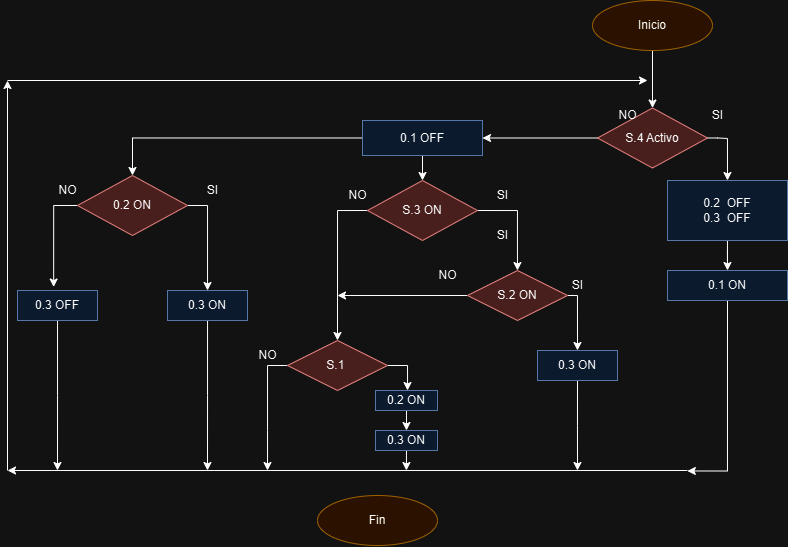

The diagram above was exported from draw.io. Its source (the exported page's mxGraphModel, read from the mxfile embedded in the PNG):
<mxGraphModel dx="989" dy="509" grid="1" gridSize="10" guides="1" tooltips="1" connect="1" arrows="1" fold="1" page="1" pageScale="1" pageWidth="827" pageHeight="1169" math="0" shadow="0">
  <root>
    <mxCell id="0" />
    <mxCell id="1" parent="0" />
    <mxCell id="Ax_d6AMN-Nw67hAzQKLN-2" style="edgeStyle=orthogonalEdgeStyle;rounded=0;orthogonalLoop=1;jettySize=auto;html=1;exitX=0.5;exitY=1;exitDx=0;exitDy=0;entryX=0.5;entryY=0;entryDx=0;entryDy=0;" edge="1" parent="1" source="73wCdaAvbztRJ9Uh1VME-1" target="Ax_d6AMN-Nw67hAzQKLN-1">
      <mxGeometry relative="1" as="geometry" />
    </mxCell>
    <mxCell id="73wCdaAvbztRJ9Uh1VME-1" value="Inicio" style="ellipse;whiteSpace=wrap;html=1;fillColor=#ffe6cc;strokeColor=#d79b00;" parent="1" vertex="1">
      <mxGeometry x="605" y="90" width="120" height="50" as="geometry" />
    </mxCell>
    <mxCell id="73wCdaAvbztRJ9Uh1VME-2" value="Fin" style="ellipse;whiteSpace=wrap;html=1;fillColor=#ffe6cc;strokeColor=#d79b00;" parent="1" vertex="1">
      <mxGeometry x="330" y="585" width="120" height="50" as="geometry" />
    </mxCell>
    <mxCell id="Ax_d6AMN-Nw67hAzQKLN-67" style="edgeStyle=orthogonalEdgeStyle;rounded=0;orthogonalLoop=1;jettySize=auto;html=1;entryX=1;entryY=0.5;entryDx=0;entryDy=0;" edge="1" parent="1" source="Ax_d6AMN-Nw67hAzQKLN-1" target="Ax_d6AMN-Nw67hAzQKLN-11">
      <mxGeometry relative="1" as="geometry" />
    </mxCell>
    <mxCell id="Ax_d6AMN-Nw67hAzQKLN-69" style="edgeStyle=orthogonalEdgeStyle;rounded=0;orthogonalLoop=1;jettySize=auto;html=1;entryX=0.5;entryY=0;entryDx=0;entryDy=0;" edge="1" parent="1" source="Ax_d6AMN-Nw67hAzQKLN-1" target="Ax_d6AMN-Nw67hAzQKLN-6">
      <mxGeometry relative="1" as="geometry">
        <mxPoint x="760" y="270" as="targetPoint" />
        <Array as="points">
          <mxPoint x="730" y="228" />
          <mxPoint x="740" y="228" />
        </Array>
      </mxGeometry>
    </mxCell>
    <mxCell id="Ax_d6AMN-Nw67hAzQKLN-1" value="S.4 Activo" style="rhombus;whiteSpace=wrap;html=1;fillColor=#f8cecc;strokeColor=#b85450;" vertex="1" parent="1">
      <mxGeometry x="610" y="197.5" width="110" height="60" as="geometry" />
    </mxCell>
    <mxCell id="Ax_d6AMN-Nw67hAzQKLN-4" value="SI" style="text;html=1;align=center;verticalAlign=middle;resizable=0;points=[];autosize=1;strokeColor=none;fillColor=none;" vertex="1" parent="1">
      <mxGeometry x="715" y="190" width="30" height="30" as="geometry" />
    </mxCell>
    <mxCell id="Ax_d6AMN-Nw67hAzQKLN-5" value="NO" style="text;html=1;align=center;verticalAlign=middle;resizable=0;points=[];autosize=1;strokeColor=none;fillColor=none;" vertex="1" parent="1">
      <mxGeometry x="620" y="190" width="40" height="30" as="geometry" />
    </mxCell>
    <mxCell id="Ax_d6AMN-Nw67hAzQKLN-70" style="edgeStyle=orthogonalEdgeStyle;rounded=0;orthogonalLoop=1;jettySize=auto;html=1;entryX=0.5;entryY=0;entryDx=0;entryDy=0;" edge="1" parent="1" source="Ax_d6AMN-Nw67hAzQKLN-6" target="Ax_d6AMN-Nw67hAzQKLN-8">
      <mxGeometry relative="1" as="geometry" />
    </mxCell>
    <mxCell id="Ax_d6AMN-Nw67hAzQKLN-6" value="&lt;div&gt;&lt;br&gt;&lt;/div&gt;0.2&amp;nbsp; OFF&lt;div&gt;0.3&amp;nbsp; OFF&lt;div&gt;&lt;br&gt;&lt;/div&gt;&lt;/div&gt;" style="rounded=0;whiteSpace=wrap;html=1;fillColor=#dae8fc;strokeColor=#6c8ebf;" vertex="1" parent="1">
      <mxGeometry x="680" y="270" width="120" height="60" as="geometry" />
    </mxCell>
    <mxCell id="Ax_d6AMN-Nw67hAzQKLN-48" style="edgeStyle=orthogonalEdgeStyle;rounded=0;orthogonalLoop=1;jettySize=auto;html=1;exitX=0.5;exitY=1;exitDx=0;exitDy=0;" edge="1" parent="1" source="Ax_d6AMN-Nw67hAzQKLN-8">
      <mxGeometry relative="1" as="geometry">
        <mxPoint x="699.8571428571429" y="560.4761904761905" as="targetPoint" />
        <Array as="points">
          <mxPoint x="740" y="561" />
        </Array>
      </mxGeometry>
    </mxCell>
    <mxCell id="Ax_d6AMN-Nw67hAzQKLN-8" value="0.1 ON" style="rounded=0;whiteSpace=wrap;html=1;fillColor=#dae8fc;strokeColor=#6c8ebf;" vertex="1" parent="1">
      <mxGeometry x="680" y="360" width="120" height="30" as="geometry" />
    </mxCell>
    <mxCell id="Ax_d6AMN-Nw67hAzQKLN-53" style="edgeStyle=orthogonalEdgeStyle;rounded=0;orthogonalLoop=1;jettySize=auto;html=1;entryX=0.5;entryY=0;entryDx=0;entryDy=0;" edge="1" parent="1" source="Ax_d6AMN-Nw67hAzQKLN-11" target="Ax_d6AMN-Nw67hAzQKLN-14">
      <mxGeometry relative="1" as="geometry" />
    </mxCell>
    <mxCell id="Ax_d6AMN-Nw67hAzQKLN-54" style="edgeStyle=orthogonalEdgeStyle;rounded=0;orthogonalLoop=1;jettySize=auto;html=1;entryX=0.5;entryY=0;entryDx=0;entryDy=0;" edge="1" parent="1" source="Ax_d6AMN-Nw67hAzQKLN-11" target="Ax_d6AMN-Nw67hAzQKLN-49">
      <mxGeometry relative="1" as="geometry">
        <mxPoint x="150" y="227.5" as="targetPoint" />
      </mxGeometry>
    </mxCell>
    <mxCell id="Ax_d6AMN-Nw67hAzQKLN-11" value="0.1 OFF" style="rounded=0;whiteSpace=wrap;html=1;fillColor=#dae8fc;strokeColor=#6c8ebf;" vertex="1" parent="1">
      <mxGeometry x="375" y="210" width="120" height="35" as="geometry" />
    </mxCell>
    <mxCell id="Ax_d6AMN-Nw67hAzQKLN-29" style="edgeStyle=orthogonalEdgeStyle;rounded=0;orthogonalLoop=1;jettySize=auto;html=1;exitX=1;exitY=0.5;exitDx=0;exitDy=0;" edge="1" parent="1" source="Ax_d6AMN-Nw67hAzQKLN-14" target="Ax_d6AMN-Nw67hAzQKLN-26">
      <mxGeometry relative="1" as="geometry" />
    </mxCell>
    <mxCell id="Ax_d6AMN-Nw67hAzQKLN-39" style="edgeStyle=orthogonalEdgeStyle;rounded=0;orthogonalLoop=1;jettySize=auto;html=1;exitX=0;exitY=0.5;exitDx=0;exitDy=0;entryX=0.5;entryY=0;entryDx=0;entryDy=0;" edge="1" parent="1" source="Ax_d6AMN-Nw67hAzQKLN-14" target="Ax_d6AMN-Nw67hAzQKLN-36">
      <mxGeometry relative="1" as="geometry">
        <mxPoint x="360.0000000000001" y="320" as="targetPoint" />
      </mxGeometry>
    </mxCell>
    <mxCell id="Ax_d6AMN-Nw67hAzQKLN-14" value="S.3 ON" style="rhombus;whiteSpace=wrap;html=1;fillColor=#f8cecc;strokeColor=#b85450;" vertex="1" parent="1">
      <mxGeometry x="380" y="270" width="110" height="60" as="geometry" />
    </mxCell>
    <mxCell id="Ax_d6AMN-Nw67hAzQKLN-15" value="SI" style="text;html=1;align=center;verticalAlign=middle;resizable=0;points=[];autosize=1;strokeColor=none;fillColor=none;" vertex="1" parent="1">
      <mxGeometry x="500" y="270" width="30" height="30" as="geometry" />
    </mxCell>
    <mxCell id="Ax_d6AMN-Nw67hAzQKLN-16" value="NO" style="text;html=1;align=center;verticalAlign=middle;resizable=0;points=[];autosize=1;strokeColor=none;fillColor=none;" vertex="1" parent="1">
      <mxGeometry x="350" y="270" width="40" height="30" as="geometry" />
    </mxCell>
    <mxCell id="Ax_d6AMN-Nw67hAzQKLN-32" style="edgeStyle=orthogonalEdgeStyle;rounded=0;orthogonalLoop=1;jettySize=auto;html=1;exitX=1;exitY=0.5;exitDx=0;exitDy=0;entryX=0.5;entryY=0;entryDx=0;entryDy=0;" edge="1" parent="1" source="Ax_d6AMN-Nw67hAzQKLN-26" target="Ax_d6AMN-Nw67hAzQKLN-30">
      <mxGeometry relative="1" as="geometry">
        <mxPoint x="590" y="420" as="targetPoint" />
        <Array as="points">
          <mxPoint x="590" y="385" />
        </Array>
      </mxGeometry>
    </mxCell>
    <mxCell id="Ax_d6AMN-Nw67hAzQKLN-40" style="edgeStyle=orthogonalEdgeStyle;rounded=0;orthogonalLoop=1;jettySize=auto;html=1;" edge="1" parent="1" source="Ax_d6AMN-Nw67hAzQKLN-26">
      <mxGeometry relative="1" as="geometry">
        <mxPoint x="350" y="385" as="targetPoint" />
      </mxGeometry>
    </mxCell>
    <mxCell id="Ax_d6AMN-Nw67hAzQKLN-26" value="S.2 ON" style="rhombus;whiteSpace=wrap;html=1;fillColor=#f8cecc;strokeColor=#b85450;" vertex="1" parent="1">
      <mxGeometry x="480" y="360" width="100" height="50" as="geometry" />
    </mxCell>
    <mxCell id="Ax_d6AMN-Nw67hAzQKLN-27" value="SI" style="text;html=1;align=center;verticalAlign=middle;resizable=0;points=[];autosize=1;strokeColor=none;fillColor=none;" vertex="1" parent="1">
      <mxGeometry x="575" y="360" width="30" height="30" as="geometry" />
    </mxCell>
    <mxCell id="Ax_d6AMN-Nw67hAzQKLN-28" value="NO" style="text;html=1;align=center;verticalAlign=middle;resizable=0;points=[];autosize=1;strokeColor=none;fillColor=none;" vertex="1" parent="1">
      <mxGeometry x="440" y="350" width="40" height="30" as="geometry" />
    </mxCell>
    <mxCell id="Ax_d6AMN-Nw67hAzQKLN-34" style="edgeStyle=orthogonalEdgeStyle;rounded=0;orthogonalLoop=1;jettySize=auto;html=1;exitX=0.5;exitY=1;exitDx=0;exitDy=0;" edge="1" parent="1" source="Ax_d6AMN-Nw67hAzQKLN-30">
      <mxGeometry relative="1" as="geometry">
        <mxPoint x="590" y="560" as="targetPoint" />
      </mxGeometry>
    </mxCell>
    <mxCell id="Ax_d6AMN-Nw67hAzQKLN-30" value="0.3 ON" style="rounded=0;whiteSpace=wrap;html=1;fillColor=#dae8fc;strokeColor=#6c8ebf;" vertex="1" parent="1">
      <mxGeometry x="550" y="440" width="80" height="30" as="geometry" />
    </mxCell>
    <mxCell id="Ax_d6AMN-Nw67hAzQKLN-41" style="edgeStyle=orthogonalEdgeStyle;rounded=0;orthogonalLoop=1;jettySize=auto;html=1;exitX=0;exitY=0.5;exitDx=0;exitDy=0;" edge="1" parent="1" source="Ax_d6AMN-Nw67hAzQKLN-36">
      <mxGeometry relative="1" as="geometry">
        <mxPoint x="280" y="560" as="targetPoint" />
      </mxGeometry>
    </mxCell>
    <mxCell id="Ax_d6AMN-Nw67hAzQKLN-45" style="edgeStyle=orthogonalEdgeStyle;rounded=0;orthogonalLoop=1;jettySize=auto;html=1;" edge="1" parent="1" source="Ax_d6AMN-Nw67hAzQKLN-36" target="Ax_d6AMN-Nw67hAzQKLN-42">
      <mxGeometry relative="1" as="geometry">
        <mxPoint x="420" y="455" as="targetPoint" />
        <Array as="points">
          <mxPoint x="420" y="455" />
        </Array>
      </mxGeometry>
    </mxCell>
    <mxCell id="Ax_d6AMN-Nw67hAzQKLN-36" value="S.1&amp;nbsp;" style="rhombus;whiteSpace=wrap;html=1;fillColor=#f8cecc;strokeColor=#b85450;" vertex="1" parent="1">
      <mxGeometry x="300" y="430" width="100" height="50" as="geometry" />
    </mxCell>
    <mxCell id="Ax_d6AMN-Nw67hAzQKLN-37" value="SI" style="text;html=1;align=center;verticalAlign=middle;resizable=0;points=[];autosize=1;strokeColor=none;fillColor=none;" vertex="1" parent="1">
      <mxGeometry x="500" y="310" width="30" height="30" as="geometry" />
    </mxCell>
    <mxCell id="Ax_d6AMN-Nw67hAzQKLN-38" value="NO" style="text;html=1;align=center;verticalAlign=middle;resizable=0;points=[];autosize=1;strokeColor=none;fillColor=none;" vertex="1" parent="1">
      <mxGeometry x="260" y="430" width="40" height="30" as="geometry" />
    </mxCell>
    <mxCell id="Ax_d6AMN-Nw67hAzQKLN-46" style="edgeStyle=orthogonalEdgeStyle;rounded=0;orthogonalLoop=1;jettySize=auto;html=1;exitX=0.5;exitY=1;exitDx=0;exitDy=0;entryX=0.5;entryY=0;entryDx=0;entryDy=0;" edge="1" parent="1" source="Ax_d6AMN-Nw67hAzQKLN-42" target="Ax_d6AMN-Nw67hAzQKLN-43">
      <mxGeometry relative="1" as="geometry" />
    </mxCell>
    <mxCell id="Ax_d6AMN-Nw67hAzQKLN-42" value="0.2 ON" style="rounded=0;whiteSpace=wrap;html=1;fillColor=#dae8fc;strokeColor=#6c8ebf;" vertex="1" parent="1">
      <mxGeometry x="388" y="480" width="62" height="20" as="geometry" />
    </mxCell>
    <mxCell id="Ax_d6AMN-Nw67hAzQKLN-47" style="edgeStyle=orthogonalEdgeStyle;rounded=0;orthogonalLoop=1;jettySize=auto;html=1;exitX=0.5;exitY=1;exitDx=0;exitDy=0;" edge="1" parent="1" source="Ax_d6AMN-Nw67hAzQKLN-43">
      <mxGeometry relative="1" as="geometry">
        <mxPoint x="418.9047619047619" y="560" as="targetPoint" />
      </mxGeometry>
    </mxCell>
    <mxCell id="Ax_d6AMN-Nw67hAzQKLN-43" value="0.3 ON" style="rounded=0;whiteSpace=wrap;html=1;fillColor=#dae8fc;strokeColor=#6c8ebf;" vertex="1" parent="1">
      <mxGeometry x="388" y="520" width="62" height="20" as="geometry" />
    </mxCell>
    <mxCell id="Ax_d6AMN-Nw67hAzQKLN-57" style="edgeStyle=orthogonalEdgeStyle;rounded=0;orthogonalLoop=1;jettySize=auto;html=1;entryX=0.452;entryY=-0.116;entryDx=0;entryDy=0;entryPerimeter=0;" edge="1" parent="1" source="Ax_d6AMN-Nw67hAzQKLN-49" target="Ax_d6AMN-Nw67hAzQKLN-56">
      <mxGeometry relative="1" as="geometry">
        <mxPoint x="70" y="350" as="targetPoint" />
        <Array as="points">
          <mxPoint x="66" y="295" />
        </Array>
      </mxGeometry>
    </mxCell>
    <mxCell id="Ax_d6AMN-Nw67hAzQKLN-58" style="edgeStyle=orthogonalEdgeStyle;rounded=0;orthogonalLoop=1;jettySize=auto;html=1;exitX=1;exitY=0.5;exitDx=0;exitDy=0;" edge="1" parent="1" source="Ax_d6AMN-Nw67hAzQKLN-49" target="Ax_d6AMN-Nw67hAzQKLN-55">
      <mxGeometry relative="1" as="geometry" />
    </mxCell>
    <mxCell id="Ax_d6AMN-Nw67hAzQKLN-49" value="0.2 ON" style="rhombus;whiteSpace=wrap;html=1;fillColor=#f8cecc;strokeColor=#b85450;" vertex="1" parent="1">
      <mxGeometry x="90" y="265" width="110" height="60" as="geometry" />
    </mxCell>
    <mxCell id="Ax_d6AMN-Nw67hAzQKLN-50" value="SI" style="text;html=1;align=center;verticalAlign=middle;resizable=0;points=[];autosize=1;strokeColor=none;fillColor=none;" vertex="1" parent="1">
      <mxGeometry x="210" y="265" width="30" height="30" as="geometry" />
    </mxCell>
    <mxCell id="Ax_d6AMN-Nw67hAzQKLN-51" value="NO" style="text;html=1;align=center;verticalAlign=middle;resizable=0;points=[];autosize=1;strokeColor=none;fillColor=none;" vertex="1" parent="1">
      <mxGeometry x="60" y="265" width="40" height="30" as="geometry" />
    </mxCell>
    <mxCell id="Ax_d6AMN-Nw67hAzQKLN-60" style="edgeStyle=orthogonalEdgeStyle;rounded=0;orthogonalLoop=1;jettySize=auto;html=1;" edge="1" parent="1" source="Ax_d6AMN-Nw67hAzQKLN-55">
      <mxGeometry relative="1" as="geometry">
        <mxPoint x="220" y="560" as="targetPoint" />
      </mxGeometry>
    </mxCell>
    <mxCell id="Ax_d6AMN-Nw67hAzQKLN-55" value="0.3 ON" style="rounded=0;whiteSpace=wrap;html=1;fillColor=#dae8fc;strokeColor=#6c8ebf;" vertex="1" parent="1">
      <mxGeometry x="180" y="380" width="80" height="30" as="geometry" />
    </mxCell>
    <mxCell id="Ax_d6AMN-Nw67hAzQKLN-59" style="edgeStyle=orthogonalEdgeStyle;rounded=0;orthogonalLoop=1;jettySize=auto;html=1;" edge="1" parent="1" source="Ax_d6AMN-Nw67hAzQKLN-56">
      <mxGeometry relative="1" as="geometry">
        <mxPoint x="70" y="560" as="targetPoint" />
      </mxGeometry>
    </mxCell>
    <mxCell id="Ax_d6AMN-Nw67hAzQKLN-56" value="0.3 OFF" style="rounded=0;whiteSpace=wrap;html=1;fillColor=#dae8fc;strokeColor=#6c8ebf;" vertex="1" parent="1">
      <mxGeometry x="30" y="380" width="80" height="30" as="geometry" />
    </mxCell>
    <mxCell id="Ax_d6AMN-Nw67hAzQKLN-61" value="" style="endArrow=classic;html=1;rounded=0;" edge="1" parent="1">
      <mxGeometry width="50" height="50" relative="1" as="geometry">
        <mxPoint x="700" y="560" as="sourcePoint" />
        <mxPoint x="20" y="560" as="targetPoint" />
      </mxGeometry>
    </mxCell>
    <mxCell id="Ax_d6AMN-Nw67hAzQKLN-62" value="" style="endArrow=classic;html=1;rounded=0;" edge="1" parent="1">
      <mxGeometry width="50" height="50" relative="1" as="geometry">
        <mxPoint x="20" y="560" as="sourcePoint" />
        <mxPoint x="20" y="170" as="targetPoint" />
      </mxGeometry>
    </mxCell>
    <mxCell id="Ax_d6AMN-Nw67hAzQKLN-63" value="" style="endArrow=classic;html=1;rounded=0;" edge="1" parent="1">
      <mxGeometry width="50" height="50" relative="1" as="geometry">
        <mxPoint x="20" y="170" as="sourcePoint" />
        <mxPoint x="660" y="170" as="targetPoint" />
      </mxGeometry>
    </mxCell>
  </root>
</mxGraphModel>